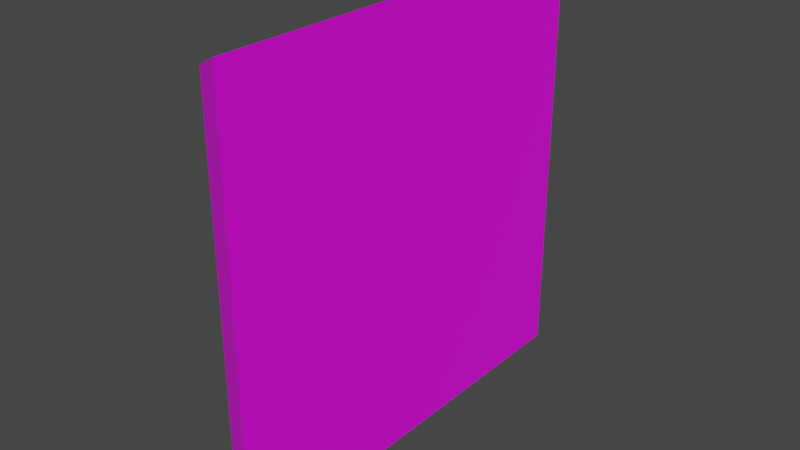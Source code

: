 # Source: 55028.blend  (saved by Blender 2.82.7; exported with 4.5.12 LTS)
import bpy
from mathutils import Matrix  # noqa: F401  (used for matrix-valued properties, if any)

bpy.ops.wm.read_factory_settings(use_empty=True)
scene = bpy.context.scene
scene.name = 'Scene'

# ---- collections
col_collection = bpy.data.collections.new('Collection'); scene.collection.children.link(col_collection)

# ---- images (referenced by path relative to the original .blend; pixels are not part of the script)
import os
ASSET_DIR = os.environ.get("B2B_ASSET_DIR", "")  # directory of the original .blend (textures are referenced by path, not embedded)
HERE = os.path.dirname(os.path.abspath(__file__))  # packed textures are extracted next to this script under _unpacked/

def load_image(name, relpath, width, height, colorspace="sRGB"):
    """Load a texture the original file referenced (path relative to the .blend, or extracted next to this script)."""
    p = next((c for c in (os.path.join(HERE, relpath), os.path.join(ASSET_DIR, relpath)) if relpath and os.path.exists(c)), "")
    if p:
        img = bpy.data.images.load(p, check_existing=True)
        img.name = name
    else:  # same state as the original file: an image datablock whose file is absent (Cycles renders it pink)
        img = bpy.data.images.new(name, width, height)
        img.source = "FILE"
        img.filepath = "//" + (relpath or name)
    img.colorspace_settings.name = colorspace
    return img
img_124_1_0_png = load_image('124_1-0.png', 'textures/124_1-0.png', 1024, 1024, 'sRGB')
img_087_1_0_png = load_image('087_1-0.png', 'textures/087_1-0.png', 1024, 1024, 'sRGB')

# ---- materials (node trees are filled in below, after node groups)
mat_124_1_0 = bpy.data.materials.new('124_1-0')
mat_124_1_0.use_transparent_shadow = False
mat_087_1_0 = bpy.data.materials.new('087_1-0')
mat_087_1_0.use_transparent_shadow = False

# ---- material node trees
mat_124_1_0.use_nodes = True; mat_124_1_0.node_tree.nodes.clear()
_N = mat_124_1_0.node_tree.nodes; _L = mat_124_1_0.node_tree.links
n0 = _N.new('ShaderNodeBsdfPrincipled'); n0.name = 'Principled BSDF'; n0.location = (0, 300)
n0.distribution = 'GGX'
n0.subsurface_method = 'BURLEY'
n0.inputs[3].default_value = 1.45
n0.inputs[27].default_value = (0.0, 0.0, 0.0, 1.0)
n0.inputs[28].default_value = 1.0
n1 = _N.new('ShaderNodeOutputMaterial'); n1.name = 'Material Output'; n1.location = (300, 300)
n2 = _N.new('ShaderNodeTexImage'); n2.name = 'Image Texture'; n2.location = (-300, 300)
n2.label = 'Base Color'
n2.image = img_124_1_0_png
_L.new(n0.outputs[0], n1.inputs[0])
_L.new(n2.outputs[0], n0.inputs[0])
n1.is_active_output = True
mat_087_1_0.use_nodes = True; mat_087_1_0.node_tree.nodes.clear()
_N = mat_087_1_0.node_tree.nodes; _L = mat_087_1_0.node_tree.links
n0 = _N.new('ShaderNodeBsdfPrincipled'); n0.name = 'Principled BSDF'; n0.location = (0, 300)
n0.distribution = 'GGX'
n0.subsurface_method = 'BURLEY'
n0.inputs[3].default_value = 1.45
n0.inputs[27].default_value = (0.0, 0.0, 0.0, 1.0)
n0.inputs[28].default_value = 1.0
n1 = _N.new('ShaderNodeOutputMaterial'); n1.name = 'Material Output'; n1.location = (300, 300)
n2 = _N.new('ShaderNodeTexImage'); n2.name = 'Image Texture'; n2.location = (-300, 300)
n2.label = 'Base Color'
n2.image = img_087_1_0_png
_L.new(n0.outputs[0], n1.inputs[0])
_L.new(n2.outputs[0], n0.inputs[0])
n1.is_active_output = True

# ---- world
world_world = bpy.data.worlds.new('World'); scene.world = world_world
world_world.use_nodes = True; world_world.node_tree.nodes.clear()
_N = world_world.node_tree.nodes; _L = world_world.node_tree.links
n0 = _N.new('ShaderNodeOutputWorld'); n0.name = 'World Output'; n0.location = (300, 300)
n1 = _N.new('ShaderNodeBackground'); n1.name = 'Background'; n1.location = (10, 300)
n1.inputs[0].default_value = (0.05088, 0.05088, 0.05088, 1.0)
_L.new(n1.outputs[0], n0.inputs[0])
n0.is_active_output = True
world_world.color = (0.05088, 0.05088, 0.05088)
world_world.use_sun_shadow = False
world_world.sun_shadow_jitter_overblur = 0.0

# ---- meshes
me_model55028 = bpy.data.meshes.new('model55028')
me_model55028.from_pydata([(0.0, 0.0, 0.0), (-8.393e-06, 96.0, -1.564e-05), (-8.393e-06, 96.0, 96.0), (-1.367e-12, 1.564e-05, 96.0), (-8.0, 92.0, 2.0), (-8.0, 4.0, 2.0), (-8.0, 4.0, 92.0), (-8.0, 92.0, 92.0), (-8.393e-06, 96.0, -1.564e-05), (-8.0, 92.0, 2.0), (-8.0, 92.0, 92.0), (-8.393e-06, 96.0, 96.0), (-8.0, 4.0, 2.0), (0.0, 0.0, 0.0), (-1.367e-12, 1.564e-05, 96.0), (-8.0, 4.0, 92.0)], [], [(0, 1, 2), (0, 2, 3), (4, 5, 6), (4, 6, 7), (8, 9, 10), (8, 10, 11), (10, 14, 11), (10, 15, 14), (12, 13, 14), (12, 14, 15), (13, 9, 8), (13, 12, 9)])
me_model55028.polygons.foreach_set('material_index', [0, 0, 0, 0, 1, 1, 1, 1, 1, 1, 1, 1])
_uv = me_model55028.uv_layers.new(name='model55028-uv')
_uv.uv.foreach_set('vector', [1.25, -3.0, 2.75, -3.0, 2.75, 0.0, 1.25, -3.0, 2.75, 0.0, 1.25, 0.0, 0.0, -2.799, 1.3, -2.799, 1.3, 0.0, 0.0, -2.799, 1.3, 0.0, 0.0, 0.0, -0.9531, 0.0, -0.9531, 1.0, -3.156, 1.0, -0.9531, 0.0, -3.156, 1.0, -3.156, 0.0, -3.156, 1.0, -1.5, 0.0, -3.156, 0.0, -3.156, 1.0, -1.5, 1.0, -1.5, 0.0, 1.0, 1.0, 1.0, 0.0, -1.5, 0.0, 1.0, 1.0, -1.5, 0.0, -1.5, 1.0, 1.0, 0.0, -0.9531, 1.0, -0.9531, 0.0, 1.0, 0.0, 1.0, 1.0, -0.9531, 1.0])
me_model55028.materials.append(mat_124_1_0)
me_model55028.materials.append(mat_087_1_0)
me_model55028.use_remesh_fix_poles = True
me_model55028.use_remesh_preserve_attributes = False
me_model55028.use_mirror_vertex_groups = False
me_model55028.update()

# ---- objects
ob_model55028_node = bpy.data.objects.new('model55028-node', me_model55028)

# ---- transforms, parenting, visibility, modifiers, constraints
ob_model55028_node.location = (0.0, 0.0, 0.0)
ob_model55028_node.lineart.crease_threshold = 0.0

# ---- collection membership
col_collection.objects.link(ob_model55028_node)

# ---- scene / render settings (as saved in the file)
scene.frame_start = 1; scene.frame_end = 250; scene.frame_set(1)
scene.render.engine = 'BLENDER_EEVEE_NEXT'
scene.cycles.use_denoising = False
scene.cycles.samples = 128
scene.cycles.sampling_pattern = 'TABULATED_SOBOL'
scene.cycles.use_adaptive_sampling = False
scene.cycles.use_light_tree = False
scene.view_settings.view_transform = 'Filmic'
bpy.context.view_layer.update()

# ---- added for rendering (the .blend has no active camera and no usable light): camera, sun
cam_auto = bpy.data.cameras.new('AutoCamera')
cam_auto.lens = 50.0
cam_auto.sensor_width = 36.0
cam_auto.clip_end = 2208.32
ob_auto_camera = bpy.data.objects.new('AutoCamera', cam_auto)
scene.collection.objects.link(ob_auto_camera)
ob_auto_camera.location = (121.831, -102.997, 148.664)
ob_auto_camera.rotation_euler = (1.09748, -7.21219e-08, 0.694738)
scene.camera = ob_auto_camera
light_auto_sun = bpy.data.lights.new('AutoSun', 'SUN')
light_auto_sun.energy = 3.0
light_auto_sun.angle = 0.0523599
ob_auto_sun = bpy.data.objects.new('AutoSun', light_auto_sun)
scene.collection.objects.link(ob_auto_sun)
ob_auto_sun.rotation_euler = (0.872665, 0.174533, 0.523599)
bpy.context.view_layer.update()

